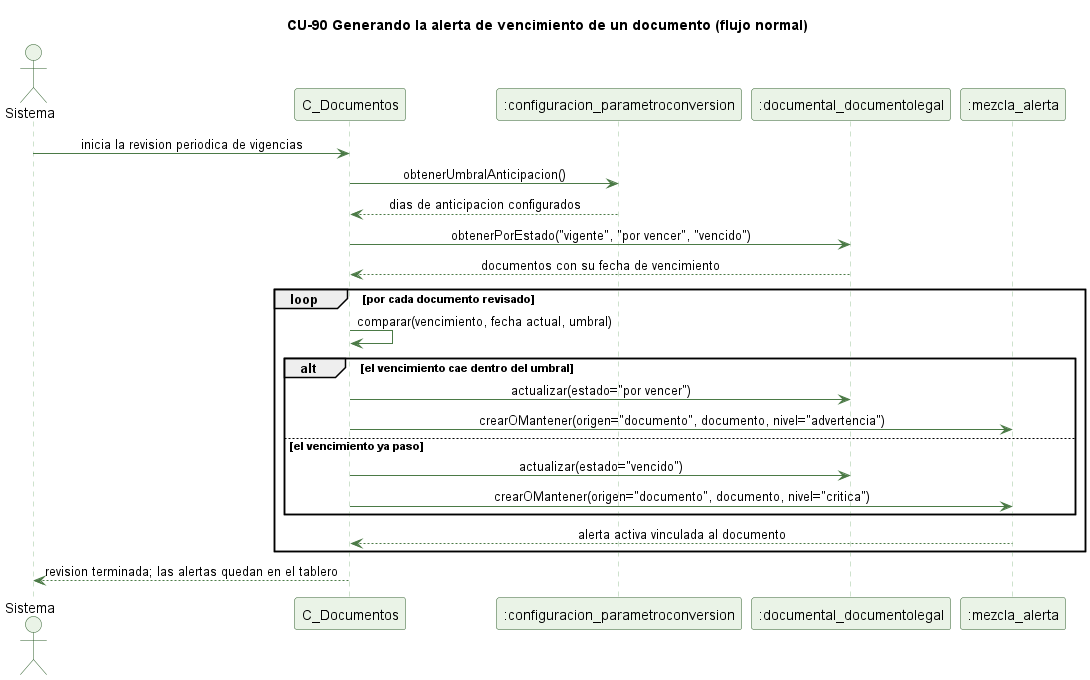

The diagram above was rendered by PlantUML. Its source (embedded in the PNG):
@startuml cu90-alerta-vencimiento-normal
' CU-90 Generando la alerta de vencimiento de un documento - flujo normal
skinparam backgroundColor #FFFFFF
skinparam shadowing false
skinparam defaultFontName Helvetica
skinparam sequenceMessageAlign center
skinparam ParticipantBackgroundColor #EAF3E7
skinparam ParticipantBorderColor #2E5E2A
skinparam ActorBackgroundColor #EAF3E7
skinparam ActorBorderColor #2E5E2A
skinparam sequenceLifeLineBorderColor #9CC49A
skinparam ArrowColor #4B7A46

title CU-90 Generando la alerta de vencimiento de un documento (flujo normal)

actor Sistema
participant "C_Documentos" as C
participant ":configuracion_parametroconversion" as P
participant ":documental_documentolegal" as D
participant ":mezcla_alerta" as A

Sistema -> C : inicia la revision periodica de vigencias
C -> P : obtenerUmbralAnticipacion()
P --> C : dias de anticipacion configurados
C -> D : obtenerPorEstado("vigente", "por vencer", "vencido")
D --> C : documentos con su fecha de vencimiento
loop por cada documento revisado
  C -> C : comparar(vencimiento, fecha actual, umbral)
  alt el vencimiento cae dentro del umbral
    C -> D : actualizar(estado="por vencer")
    C -> A : crearOMantener(origen="documento", documento, nivel="advertencia")
  else el vencimiento ya paso
    C -> D : actualizar(estado="vencido")
    C -> A : crearOMantener(origen="documento", documento, nivel="critica")
  end
  A --> C : alerta activa vinculada al documento
end
C --> Sistema : revision terminada; las alertas quedan en el tablero

@enduml